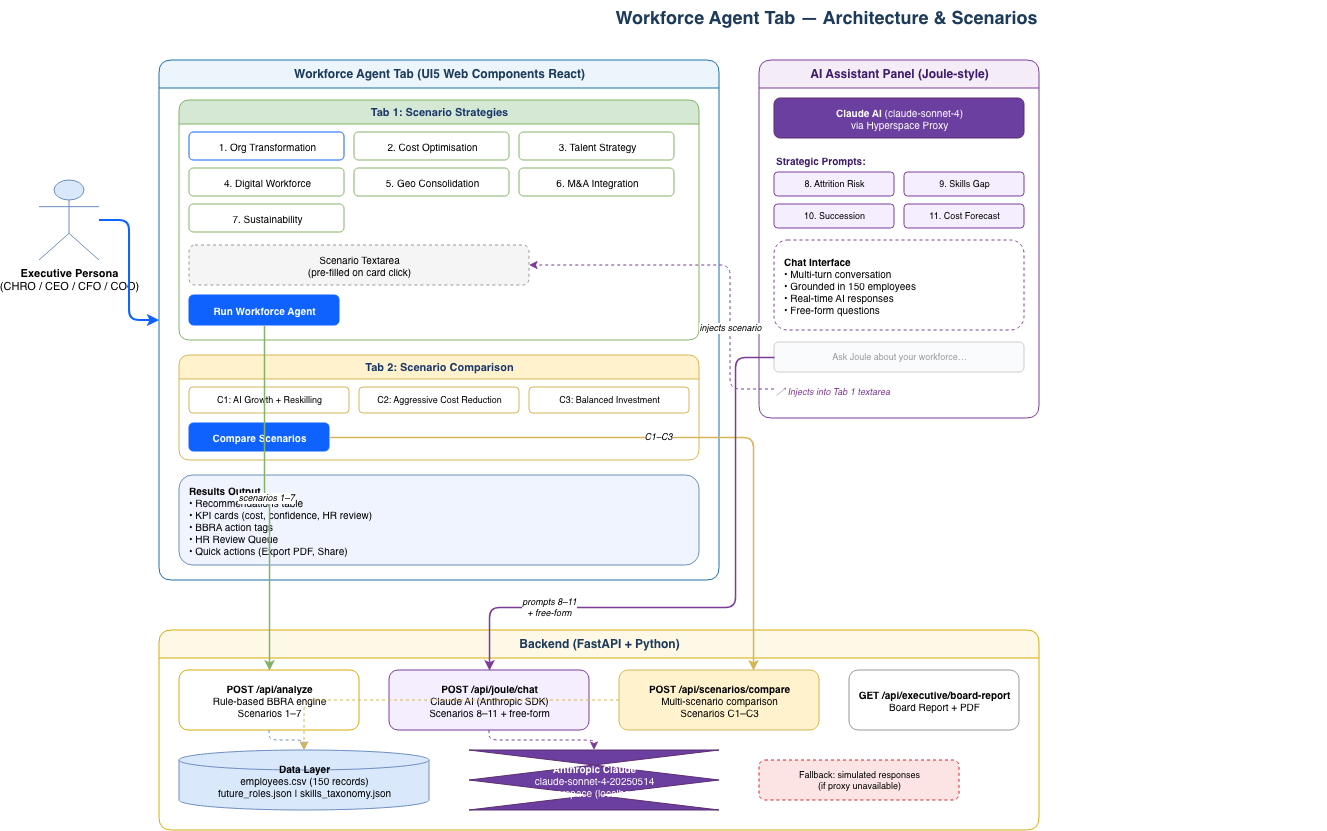

The diagram above was exported from draw.io. Its source (the exported page's mxGraphModel, read from the mxfile embedded in the PNG):
<mxGraphModel dx="1677" dy="607" grid="0" gridSize="10" guides="1" tooltips="1" connect="1" arrows="1" fold="1" page="1" pageScale="1" pageWidth="1654" pageHeight="1169" math="0" shadow="0">
  <root>
    <mxCell id="0" />
    <mxCell id="1" parent="0" />
    <mxCell id="title" parent="1" style="text;html=1;fontSize=18;fontColor=#1C3A5A;align=center;strokeColor=none;fillColor=none;" value="&lt;b&gt;Workforce Agent Tab — Architecture &amp; Scenarios&lt;/b&gt;" vertex="1">
      <mxGeometry height="36" width="1000" x="327" y="20" as="geometry" />
    </mxCell>
    <mxCell id="persona" parent="1" style="shape=umlActor;verticalLabelPosition=bottom;verticalAlign=top;html=1;fillColor=#dae8fc;strokeColor=#6c8ebf;fontSize=11;" value="&lt;b&gt;Executive Persona&lt;/b&gt;&#10;(CHRO / CEO / CFO / COO)" vertex="1">
      <mxGeometry height="80" width="60" x="40" y="200" as="geometry" />
    </mxCell>
    <mxCell id="tab_bg" parent="1" style="swimlane;startSize=28;fillColor=#EBF5FB;strokeColor=#1A6FA8;fontStyle=1;fontSize=12;fontColor=#1C3A5A;rounded=1;html=1;" value="Workforce Agent Tab (UI5 Web Components React)" vertex="1">
      <mxGeometry height="520" width="560" x="160" y="80" as="geometry" />
    </mxCell>
    <mxCell id="tab1" parent="tab_bg" style="swimlane;startSize=24;fillColor=#D5E8D4;strokeColor=#82B366;fontSize=11;fontColor=#1a376c;rounded=1;html=1;" value="&lt;b&gt;Tab 1: Scenario Strategies&lt;/b&gt;" vertex="1">
      <mxGeometry height="240" width="520" x="20" y="40" as="geometry" />
    </mxCell>
    <mxCell id="s1" parent="tab1" style="rounded=1;fillColor=#fff;strokeColor=#0F62FE;fontSize=10;html=1;" value="1. Org Transformation" vertex="1">
      <mxGeometry height="28" width="155" x="10" y="32" as="geometry" />
    </mxCell>
    <mxCell id="s2" parent="tab1" style="rounded=1;fillColor=#fff;strokeColor=#82B366;fontSize=10;html=1;" value="2. Cost Optimisation" vertex="1">
      <mxGeometry height="28" width="155" x="175" y="32" as="geometry" />
    </mxCell>
    <mxCell id="s3" parent="tab1" style="rounded=1;fillColor=#fff;strokeColor=#82B366;fontSize=10;html=1;" value="3. Talent Strategy" vertex="1">
      <mxGeometry height="28" width="155" x="340" y="32" as="geometry" />
    </mxCell>
    <mxCell id="s4" parent="tab1" style="rounded=1;fillColor=#fff;strokeColor=#82B366;fontSize=10;html=1;" value="4. Digital Workforce" vertex="1">
      <mxGeometry height="28" width="155" x="10" y="68" as="geometry" />
    </mxCell>
    <mxCell id="s5" parent="tab1" style="rounded=1;fillColor=#fff;strokeColor=#82B366;fontSize=10;html=1;" value="5. Geo Consolidation" vertex="1">
      <mxGeometry height="28" width="155" x="175" y="68" as="geometry" />
    </mxCell>
    <mxCell id="s6" parent="tab1" style="rounded=1;fillColor=#fff;strokeColor=#82B366;fontSize=10;html=1;" value="6. M&amp;A Integration" vertex="1">
      <mxGeometry height="28" width="155" x="340" y="68" as="geometry" />
    </mxCell>
    <mxCell id="s7" parent="tab1" style="rounded=1;fillColor=#fff;strokeColor=#82B366;fontSize=10;html=1;" value="7. Sustainability" vertex="1">
      <mxGeometry height="28" width="155" x="10" y="104" as="geometry" />
    </mxCell>
    <mxCell id="textarea" parent="tab1" style="rounded=1;fillColor=#f5f5f5;strokeColor=#999;fontSize=10;html=1;dashed=1;" value="Scenario Textarea&#10;(pre-filled on card click)" vertex="1">
      <mxGeometry height="40" width="340" x="10" y="145" as="geometry" />
    </mxCell>
    <mxCell id="runbtn" parent="tab1" style="rounded=1;fillColor=#0F62FE;strokeColor=#0F62FE;fontColor=#fff;fontSize=10;fontStyle=1;html=1;" value="Run Workforce Agent" vertex="1">
      <mxGeometry height="30" width="150" x="10" y="195" as="geometry" />
    </mxCell>
    <mxCell id="tab2" parent="tab_bg" style="swimlane;startSize=24;fillColor=#FFF2CC;strokeColor=#D6B656;fontSize=11;fontColor=#1a376c;rounded=1;html=1;" value="&lt;b&gt;Tab 2: Scenario Comparison&lt;/b&gt;" vertex="1">
      <mxGeometry height="105" width="520" x="20" y="295" as="geometry" />
    </mxCell>
    <mxCell id="c1" parent="tab2" style="rounded=1;fillColor=#fff;strokeColor=#D6B656;fontSize=9;html=1;" value="C1: AI Growth + Reskilling" vertex="1">
      <mxGeometry height="26" width="160" x="10" y="32" as="geometry" />
    </mxCell>
    <mxCell id="c2" parent="tab2" style="rounded=1;fillColor=#fff;strokeColor=#D6B656;fontSize=9;html=1;" value="C2: Aggressive Cost Reduction" vertex="1">
      <mxGeometry height="26" width="160" x="180" y="32" as="geometry" />
    </mxCell>
    <mxCell id="c3" parent="tab2" style="rounded=1;fillColor=#fff;strokeColor=#D6B656;fontSize=9;html=1;" value="C3: Balanced Investment" vertex="1">
      <mxGeometry height="26" width="160" x="350" y="32" as="geometry" />
    </mxCell>
    <mxCell id="cmpbtn" parent="tab2" style="rounded=1;fillColor=#0F62FE;strokeColor=#0F62FE;fontColor=#fff;fontSize=10;fontStyle=1;html=1;" value="Compare Scenarios" vertex="1">
      <mxGeometry height="28" width="140" x="10" y="68" as="geometry" />
    </mxCell>
    <mxCell id="results" parent="tab_bg" style="rounded=1;fillColor=#F0F4FF;strokeColor=#6c8ebf;fontSize=10;align=left;html=1;spacingLeft=8;" value="&lt;b&gt;Results Output&lt;/b&gt;&#10;• Recommendations table&#10;• KPI cards (cost, confidence, HR review)&#10;• BBRA action tags&#10;• HR Review Queue&#10;• Quick actions (Export PDF, Share)" vertex="1">
      <mxGeometry height="90" width="520" x="20" y="415" as="geometry" />
    </mxCell>
    <mxCell id="joule_bg" parent="1" style="swimlane;startSize=28;fillColor=#F4ECF7;strokeColor=#7D3C98;fontStyle=1;fontSize=12;fontColor=#3D1A6B;rounded=1;html=1;" value="AI Assistant Panel (Joule-style)" vertex="1">
      <mxGeometry height="358" width="280" x="760" y="80" as="geometry" />
    </mxCell>
    <mxCell id="j_header" parent="joule_bg" style="rounded=1;fillColor=#6B3FA0;strokeColor=#5B2C6F;fontColor=#fff;fontSize=10;html=1;" value="&lt;b&gt;Claude AI&lt;/b&gt; (claude-sonnet-4)&#10;via Hyperspace Proxy" vertex="1">
      <mxGeometry height="40" width="250" x="15" y="38" as="geometry" />
    </mxCell>
    <mxCell id="jp_label" parent="joule_bg" style="text;fontSize=10;fontStyle=1;fontColor=#3D1A6B;html=1;" value="Strategic Prompts:" vertex="1">
      <mxGeometry height="20" width="120" x="15" y="88" as="geometry" />
    </mxCell>
    <mxCell id="j8" parent="joule_bg" style="rounded=1;fillColor=#f4eeff;strokeColor=#7D3C98;fontSize=9;html=1;" value="8. Attrition Risk" vertex="1">
      <mxGeometry height="24" width="120" x="15" y="112" as="geometry" />
    </mxCell>
    <mxCell id="j9" parent="joule_bg" style="rounded=1;fillColor=#f4eeff;strokeColor=#7D3C98;fontSize=9;html=1;" value="9. Skills Gap" vertex="1">
      <mxGeometry height="24" width="120" x="145" y="112" as="geometry" />
    </mxCell>
    <mxCell id="j10" parent="joule_bg" style="rounded=1;fillColor=#f4eeff;strokeColor=#7D3C98;fontSize=9;html=1;" value="10. Succession" vertex="1">
      <mxGeometry height="24" width="120" x="15" y="144" as="geometry" />
    </mxCell>
    <mxCell id="j11" parent="joule_bg" style="rounded=1;fillColor=#f4eeff;strokeColor=#7D3C98;fontSize=9;html=1;" value="11. Cost Forecast" vertex="1">
      <mxGeometry height="24" width="120" x="145" y="144" as="geometry" />
    </mxCell>
    <mxCell id="j_chat" parent="joule_bg" style="rounded=1;fillColor=#fff;strokeColor=#7D3C98;fontSize=10;align=left;html=1;spacingLeft=8;dashed=1;" value="&lt;b&gt;Chat Interface&lt;/b&gt;&#10;• Multi-turn conversation&#10;• Grounded in 150 employees&#10;• Real-time AI responses&#10;• Free-form questions" vertex="1">
      <mxGeometry height="90" width="250" x="15" y="180" as="geometry" />
    </mxCell>
    <mxCell id="j_input" parent="joule_bg" style="rounded=1;fillColor=#fafbfd;strokeColor=#ccc;fontSize=9;fontColor=#999;html=1;" value="Ask Joule about your workforce…" vertex="1">
      <mxGeometry height="30" width="250" x="15" y="282" as="geometry" />
    </mxCell>
    <mxCell id="j_inject" parent="joule_bg" style="text;fontSize=9;fontColor=#7D3C98;fontStyle=2;html=1;" value="↗ Injects into Tab 1 textarea" vertex="1">
      <mxGeometry height="18" width="200" x="15" y="320" as="geometry" />
    </mxCell>
    <mxCell id="backend_bg" parent="1" style="swimlane;startSize=28;fillColor=#FEF9E7;strokeColor=#D4AC0D;fontStyle=1;fontSize=12;fontColor=#1C3A5A;rounded=1;html=1;" value="Backend (FastAPI + Python)" vertex="1">
      <mxGeometry height="200" width="880" x="160" y="650" as="geometry" />
    </mxCell>
    <mxCell id="api_analyze" parent="backend_bg" style="rounded=1;fillColor=#fff;strokeColor=#D4AC0D;fontSize=10;html=1;" value="&lt;b&gt;POST /api/analyze&lt;/b&gt;&#10;Rule-based BBRA engine&#10;Scenarios 1–7" vertex="1">
      <mxGeometry height="60" width="180" x="20" y="40" as="geometry" />
    </mxCell>
    <mxCell id="api_joule" parent="backend_bg" style="rounded=1;fillColor=#f4eeff;strokeColor=#7D3C98;fontSize=10;html=1;" value="&lt;b&gt;POST /api/joule/chat&lt;/b&gt;&#10;Claude AI (Anthropic SDK)&#10;Scenarios 8–11 + free-form" vertex="1">
      <mxGeometry height="60" width="200" x="230" y="40" as="geometry" />
    </mxCell>
    <mxCell id="api_compare" parent="backend_bg" style="rounded=1;fillColor=#FFF2CC;strokeColor=#D6B656;fontSize=10;html=1;" value="&lt;b&gt;POST /api/scenarios/compare&lt;/b&gt;&#10;Multi-scenario comparison&#10;Scenarios C1–C3" vertex="1">
      <mxGeometry height="60" width="200" x="460" y="40" as="geometry" />
    </mxCell>
    <mxCell id="api_board" parent="backend_bg" style="rounded=1;fillColor=#fff;strokeColor=#999;fontSize=10;html=1;" value="&lt;b&gt;GET /api/executive/board-report&lt;/b&gt;&#10;Board Report + PDF" vertex="1">
      <mxGeometry height="60" width="170" x="690" y="40" as="geometry" />
    </mxCell>
    <mxCell id="data" parent="backend_bg" style="shape=cylinder3;fillColor=#DAE8FC;strokeColor=#6c8ebf;fontSize=10;html=1;size=10;" value="&lt;b&gt;Data Layer&lt;/b&gt;&#10;employees.csv (150 records)&#10;future_roles.json | skills_taxonomy.json" vertex="1">
      <mxGeometry height="60" width="250" x="20" y="120" as="geometry" />
    </mxCell>
    <mxCell id="llm" parent="backend_bg" style="shape=hexagon;fillColor=#6B3FA0;strokeColor=#5B2C6F;fontColor=#fff;fontSize=10;html=1;size=12;" value="&lt;b&gt;Anthropic Claude&lt;/b&gt;&#10;claude-sonnet-4-20250514&#10;via Hyperspace (localhost:6655)" vertex="1">
      <mxGeometry height="60" width="250" x="310" y="120" as="geometry" />
    </mxCell>
    <mxCell id="fallback" parent="backend_bg" style="rounded=1;fillColor=#fce4e4;strokeColor=#DA1E28;fontSize=9;html=1;dashed=1;" value="Fallback: simulated responses&#10;(if proxy unavailable)" vertex="1">
      <mxGeometry height="40" width="200" x="600" y="130" as="geometry" />
    </mxCell>
    <mxCell id="e_persona_tab" edge="1" parent="1" source="persona" style="edgeStyle=orthogonalEdgeStyle;rounded=1;strokeColor=#0F62FE;strokeWidth=2;html=1;" target="tab_bg" value="">
      <mxGeometry relative="1" as="geometry" />
    </mxCell>
    <mxCell id="e_tab1_analyze" edge="1" parent="1" source="runbtn" style="edgeStyle=orthogonalEdgeStyle;rounded=1;strokeColor=#82B366;strokeWidth=1.5;fontSize=9;fontStyle=2;html=1;" target="api_analyze" value="scenarios 1–7">
      <mxGeometry relative="1" as="geometry" />
    </mxCell>
    <mxCell id="e_tab2_compare" edge="1" parent="1" source="cmpbtn" style="edgeStyle=orthogonalEdgeStyle;rounded=1;strokeColor=#D6B656;strokeWidth=1.5;fontSize=9;fontStyle=2;html=1;" target="api_compare" value="C1–C3">
      <mxGeometry relative="1" as="geometry">
        <Array as="points">
          <mxPoint x="754" y="457" />
        </Array>
      </mxGeometry>
    </mxCell>
    <mxCell id="e_joule_api" edge="1" parent="1" source="j_input" style="edgeStyle=orthogonalEdgeStyle;rounded=1;strokeColor=#7D3C98;strokeWidth=1.5;fontSize=9;fontStyle=2;html=1;" target="api_joule" value="prompts 8–11&#10;+ free-form">
      <mxGeometry relative="1" x="0.5887" as="geometry">
        <mxPoint as="offset" />
        <Array as="points">
          <mxPoint x="736" y="377" />
          <mxPoint x="736" y="627" />
          <mxPoint x="490" y="627" />
        </Array>
      </mxGeometry>
    </mxCell>
    <mxCell id="e_analyze_data" edge="1" parent="1" source="api_analyze" style="edgeStyle=orthogonalEdgeStyle;rounded=1;strokeColor=#6c8ebf;strokeWidth=1;dashed=1;html=1;" target="data" value="">
      <mxGeometry relative="1" as="geometry" />
    </mxCell>
    <mxCell id="e_joule_llm" edge="1" parent="1" source="api_joule" style="edgeStyle=orthogonalEdgeStyle;rounded=1;strokeColor=#7D3C98;strokeWidth=1;dashed=1;html=1;" target="llm" value="">
      <mxGeometry relative="1" as="geometry" />
    </mxCell>
    <mxCell id="e_compare_data" edge="1" parent="1" source="api_compare" style="edgeStyle=orthogonalEdgeStyle;rounded=1;strokeColor=#D6B656;strokeWidth=1;dashed=1;html=1;" target="data" value="">
      <mxGeometry relative="1" as="geometry" />
    </mxCell>
    <mxCell id="e_joule_inject" edge="1" parent="1" source="j_inject" style="edgeStyle=orthogonalEdgeStyle;rounded=1;strokeColor=#7D3C98;strokeWidth=1;dashed=1;fontSize=9;fontStyle=2;html=1;exitX=0;exitY=0.5;entryX=1;entryY=0.5;" target="textarea" value="injects scenario">
      <mxGeometry relative="1" x="-0.4309" as="geometry">
        <mxPoint as="offset" />
        <Array as="points">
          <mxPoint x="731" y="409" />
          <mxPoint x="731" y="285" />
        </Array>
      </mxGeometry>
    </mxCell>
  </root>
</mxGraphModel>